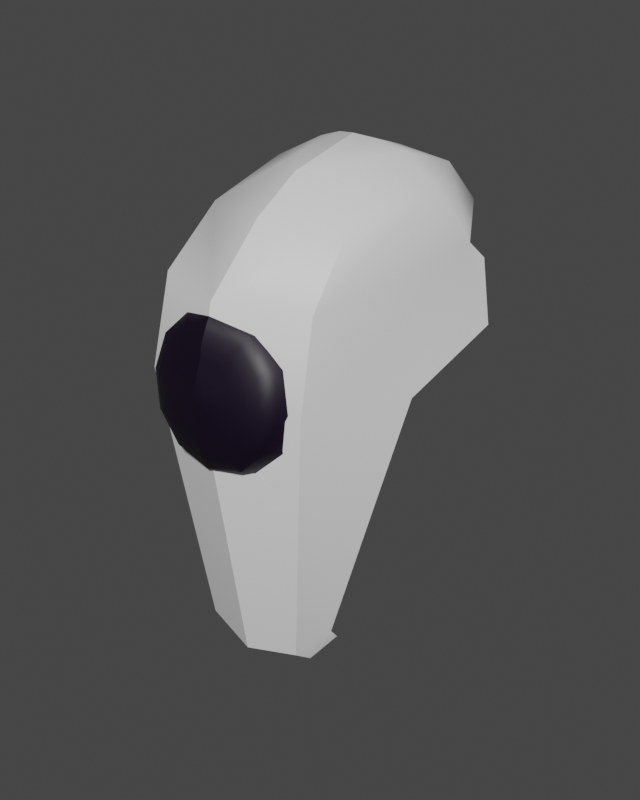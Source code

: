 # Source: Cabeca_2.blend  (saved by Blender 3.5.10; exported with 4.5.12 LTS)
import bpy
from mathutils import Matrix  # noqa: F401  (used for matrix-valued properties, if any)

bpy.ops.wm.read_factory_settings(use_empty=True)
scene = bpy.context.scene
scene.name = 'Scene'

# ---- collections
col_collection = bpy.data.collections.new('Collection'); scene.collection.children.link(col_collection)

# ---- materials (node trees are filled in below, after node groups)
mat_branco = bpy.data.materials.new('Branco')
mat_branco.use_transparent_shadow = False
mat_preto = bpy.data.materials.new('Preto')
mat_preto.alpha_threshold = 0.0
mat_preto.use_transparent_shadow = False
mat_preto.roughness = 0.5
mat_preto.line_color = (0.0, 0.0, 0.0, 1.0)

# ---- node groups
ng_auto_smooth = bpy.data.node_groups.new('Auto Smooth', 'GeometryNodeTree')
_s = ng_auto_smooth.interface.new_socket(name='Geometry', in_out='OUTPUT', socket_type='NodeSocketGeometry')
_s = ng_auto_smooth.interface.new_socket(name='Geometry', in_out='INPUT', socket_type='NodeSocketGeometry')
_s = ng_auto_smooth.interface.new_socket(name='Angle', in_out='INPUT', socket_type='NodeSocketFloat')
_s.subtype = 'ANGLE'
_s.min_value = 0.0
_s.max_value = 3.142
ng_auto_smooth.is_modifier = True
_N = ng_auto_smooth.nodes; _L = ng_auto_smooth.links
n0 = _N.new('NodeGroupOutput'); n0.name = 'Group Output'; n0.location = (480, -100)
n1 = _N.new('NodeGroupInput'); n1.name = 'Group Input'; n1.location = (-420, -300)
n2 = _N.new('NodeGroupInput'); n2.name = 'Group Input.001'; n2.location = (-60, -100)
n3 = _N.new('GeometryNodeSetShadeSmooth'); n3.name = 'Set Shade Smooth'; n3.location = (120, -100)
n3.domain = 'EDGE'
n4 = _N.new('GeometryNodeSetShadeSmooth'); n4.name = 'Set Shade Smooth.001'; n4.location = (300, -100)
n5 = _N.new('GeometryNodeInputMeshEdgeAngle'); n5.name = 'Edge Angle'; n5.location = (-420, -220)
n6 = _N.new('GeometryNodeInputEdgeSmooth'); n6.name = 'Is Edge Smooth'; n6.location = (-60, -160)
n7 = _N.new('GeometryNodeInputShadeSmooth'); n7.name = 'Is Face Smooth'; n7.location = (-240, -340)
n8 = _N.new('FunctionNodeBooleanMath'); n8.name = 'Boolean Math'; n8.location = (-60, -220)
n9 = _N.new('FunctionNodeCompare'); n9.name = 'Compare'; n9.location = (-240, -180)
n9.operation = 'LESS_EQUAL'
_L.new(n5.outputs[0], n9.inputs[0])
_L.new(n4.outputs[0], n0.inputs[0])
_L.new(n1.outputs[1], n9.inputs[1])
_L.new(n9.outputs[0], n8.inputs[0])
_L.new(n7.outputs[0], n8.inputs[1])
_L.new(n2.outputs[0], n3.inputs[0])
_L.new(n6.outputs[0], n3.inputs[1])
_L.new(n3.outputs[0], n4.inputs[0])
_L.new(n8.outputs[0], n3.inputs[2])
n0.is_active_output = True

# ---- material node trees
mat_branco.use_nodes = True; mat_branco.node_tree.nodes.clear()
_N = mat_branco.node_tree.nodes; _L = mat_branco.node_tree.links
n0 = _N.new('ShaderNodeBsdfPrincipled'); n0.name = 'Principled BSDF'; n0.location = (10, 300)
n0.distribution = 'GGX'
n0.subsurface_method = 'RANDOM_WALK_SKIN'
n0.inputs[3].default_value = 1.45
n0.inputs[27].default_value = (0.0, 0.0, 0.0, 1.0)
n0.inputs[28].default_value = 1.0
n1 = _N.new('ShaderNodeOutputMaterial'); n1.name = 'Material Output'; n1.location = (300, 300)
_L.new(n0.outputs[0], n1.inputs[0])
n1.is_active_output = True
mat_preto.use_nodes = True; mat_preto.node_tree.nodes.clear()
_N = mat_preto.node_tree.nodes; _L = mat_preto.node_tree.links
n0 = _N.new('ShaderNodeOutputMaterial'); n0.name = 'Material Output'; n0.location = (300, 300)
n1 = _N.new('ShaderNodeBsdfPrincipled'); n1.name = 'Principled BSDF'; n1.location = (10, 300)
n1.distribution = 'GGX'
n1.subsurface_method = 'RANDOM_WALK_SKIN'
n1.inputs[0].default_value = (0.004079, 0.0, 0.01027, 1.0)
n1.inputs[3].default_value = 1.45
n1.inputs[27].default_value = (0.0, 0.0, 0.0, 1.0)
n1.inputs[28].default_value = 1.0
_L.new(n1.outputs[0], n0.inputs[0])
n0.is_active_output = True

# ---- world
world_world = bpy.data.worlds.new('World'); scene.world = world_world
world_world.use_nodes = True; world_world.node_tree.nodes.clear()
_N = world_world.node_tree.nodes; _L = world_world.node_tree.links
n0 = _N.new('ShaderNodeOutputWorld'); n0.name = 'World Output'; n0.location = (300, 300)
n1 = _N.new('ShaderNodeBackground'); n1.name = 'Background'; n1.location = (10, 300)
n1.inputs[0].default_value = (0.05088, 0.05088, 0.05088, 1.0)
_L.new(n1.outputs[0], n0.inputs[0])
n0.is_active_output = True
world_world.color = (0.05088, 0.05088, 0.05088)
world_world.use_sun_shadow = False
world_world.sun_shadow_jitter_overblur = 0.0

# ---- meshes
me_cabeca = bpy.data.meshes.new('Cabeca')
me_cabeca.from_pydata([(0.1473, -0.3587, 1.555), (0.2371, -0.4362, 2.305), (0.2114, -0.2919, 1.627), (0.3375, -0.151, 2.293), (0.3239, 0.08387, 2.612), (0.2269, -0.3803, 2.543), (0.2459, 0.04555, 2.735), (0.202, -0.236, 2.687), (0.1294, 0.07767, 2.797), (0.07389, -0.0656, 2.794), (0.3793, 0.1024, 2.409), (0.3055, 0.1843, 2.542), (0.01997, -0.5323, 2.311), (0.03629, -0.5275, 2.282), (0.05251, -0.5261, 2.253), (0.06758, -0.5217, 2.226), (0.08543, -0.5126, 2.193), (0.1029, -0.4948, 2.159), (0.1091, -0.456, 2.141), (0.1207, -0.4211, 2.114), (0.2047, -0.4066, 2.197), (0.1844, -0.4429, 2.215), (0.1736, -0.4826, 2.228), (0.1433, -0.5026, 2.25), (0.1123, -0.5139, 2.27), (0.08616, -0.5203, 2.286), (0.05792, -0.5238, 2.303), (0.0293, -0.5307, 2.321), (0.03296, -0.5284, 2.334), (0.06597, -0.5186, 2.333), (0.09857, -0.5123, 2.332), (0.1287, -0.5033, 2.33), (0.1645, -0.4889, 2.328), (0.1996, -0.4658, 2.324), (0.212, -0.4251, 2.316), (0.2354, -0.3867, 2.31), (0.2047, -0.3669, 2.423), (0.1844, -0.4073, 2.418), (0.1736, -0.4491, 2.419), (0.1433, -0.4752, 2.406), (0.1123, -0.4927, 2.391), (0.08616, -0.5043, 2.377), (0.05792, -0.5134, 2.362), (0.02993, -0.5258, 2.348), (0.01997, -0.5241, 2.358), (0.03629, -0.5096, 2.384), (0.05251, -0.4984, 2.411), (0.06758, -0.4849, 2.435), (0.08545, -0.4651, 2.463), (0.1014, -0.436, 2.49), (0.105, -0.3939, 2.495), (0.1207, -0.3524, 2.505), (0.1525, 0.2896, 2.371), (0.1738, 0.2061, 2.756), (0.2002, 0.2893, 2.646), (0.05297, 0.05612, 2.823), (0.1386, 0.3384, 2.486), (0.1527, -0.3072, 1.515), (0.2169, -0.2744, 1.602), (-0.1473, -0.3587, 1.555), (-0.2371, -0.4362, 2.305), (-0.2114, -0.2919, 1.627), (-0.3375, -0.151, 2.293), (0.0, -0.2675, 1.606), (0.0, -0.23, 2.321), (0.0, -0.3873, 1.522), (0.0, -0.5117, 2.308), (0.0, 0.336, 2.656), (-0.3239, 0.08387, 2.612), (-0.2269, -0.3803, 2.543), (0.0, -0.4649, 2.547), (0.0, 0.2339, 2.766), (-0.2459, 0.04555, 2.735), (-0.202, -0.236, 2.687), (0.0, -0.3044, 2.702), (0.0, 0.04185, 2.83), (-0.1294, 0.07767, 2.797), (-0.07389, -0.0656, 2.794), (0.0, -0.1731, 2.781), (0.0, 0.3469, 2.341), (-0.3793, 0.1024, 2.409), (0.0, 0.3668, 2.464), (-0.3055, 0.1843, 2.542), (0.0, -0.5253, 2.209), (0.0, -0.5288, 2.24), (0.0, -0.5292, 2.274), (0.0, -0.5331, 2.307), (-0.01997, -0.5323, 2.311), (-0.03629, -0.5275, 2.282), (-0.05251, -0.5261, 2.253), (-0.06758, -0.5217, 2.226), (-0.08543, -0.5126, 2.193), (-0.1029, -0.4948, 2.159), (-0.1091, -0.456, 2.141), (-0.1207, -0.4211, 2.114), (-0.2047, -0.4066, 2.197), (-0.1844, -0.4429, 2.215), (-0.1736, -0.4826, 2.228), (-0.1433, -0.5026, 2.25), (-0.1123, -0.5139, 2.27), (-0.08616, -0.5203, 2.286), (-0.05792, -0.5238, 2.303), (-0.0293, -0.5307, 2.321), (-0.03296, -0.5284, 2.334), (-0.06597, -0.5186, 2.333), (-0.09857, -0.5123, 2.332), (-0.1287, -0.5033, 2.33), (-0.1645, -0.4889, 2.328), (-0.1996, -0.4658, 2.324), (-0.212, -0.4251, 2.316), (-0.2354, -0.3867, 2.31), (-0.2047, -0.3669, 2.423), (-0.1844, -0.4073, 2.418), (-0.1736, -0.4491, 2.419), (-0.1433, -0.4752, 2.406), (-0.1123, -0.4927, 2.391), (-0.08616, -0.5043, 2.377), (-0.05792, -0.5134, 2.362), (-0.02993, -0.5258, 2.348), (-0.01997, -0.5241, 2.358), (-0.03629, -0.5096, 2.384), (-0.05251, -0.4984, 2.411), (-0.06758, -0.4849, 2.435), (-0.08545, -0.4651, 2.463), (-0.1014, -0.436, 2.49), (-0.105, -0.3939, 2.495), (-0.1207, -0.3524, 2.505), (0.0, -0.4871, 2.484), (0.0, -0.5003, 2.452), (0.0, -0.5169, 2.171), (0.0, -0.4996, 2.132), (0.0, -0.461, 2.113), (0.0, -0.4264, 2.084), (0.0, -0.5309, 2.335), (0.0, -0.5051, 2.423), (0.0, -0.5172, 2.392), (0.0, -0.5235, 2.362), (0.0, -0.4709, 2.515), (0.0, -0.3919, 2.539), (0.0, -0.3471, 2.536), (-0.1525, 0.2896, 2.371), (-0.1738, 0.2061, 2.756), (-0.2002, 0.2893, 2.646), (-0.05297, 0.05612, 2.823), (-0.1386, 0.3384, 2.486), (-0.1527, -0.3072, 1.515), (-0.2169, -0.2744, 1.602), (0.0, -0.3177, 1.473), (0.0, -0.2483, 1.601)], [], [(63, 64, 3, 2), (2, 3, 1, 0), (63, 2, 58, 148), (3, 64, 79, 52, 10), (0, 1, 66, 65), (4, 54, 53, 6), (66, 1, 5, 70), (1, 3, 4, 5), (74, 7, 9, 78), (5, 4, 6, 7), (70, 5, 7, 74), (8, 55, 75, 78, 9), (6, 53, 55, 8), (7, 6, 8, 9), (10, 52, 56, 11), (4, 3, 10, 11), (67, 54, 56, 81), (17, 16, 129, 130), (16, 15, 83, 129), (12, 133, 86), (19, 18, 131, 132), (15, 14, 84, 83), (14, 13, 85, 84), (13, 12, 86, 85), (18, 17, 130, 131), (24, 25, 14, 15), (27, 133, 12), (26, 27, 12, 13), (21, 22, 17, 18), (22, 23, 16, 17), (23, 24, 15, 16), (20, 21, 18, 19), (25, 26, 13, 14), (35, 34, 21, 20), (32, 31, 24, 23), (33, 32, 23, 22), (30, 29, 26, 25), (34, 33, 22, 21), (28, 133, 27), (31, 30, 25, 24), (29, 28, 27, 26), (38, 39, 32, 33), (43, 133, 28), (36, 37, 34, 35), (37, 38, 33, 34), (41, 42, 29, 30), (39, 40, 31, 32), (42, 43, 28, 29), (40, 41, 30, 31), (46, 45, 42, 41), (44, 133, 43), (47, 46, 41, 40), (50, 49, 38, 37), (51, 50, 37, 36), (48, 47, 40, 39), (45, 44, 43, 42), (49, 48, 39, 38), (139, 138, 50, 51), (128, 134, 46, 47), (136, 133, 44), (127, 128, 47, 48), (135, 136, 44, 45), (137, 127, 48, 49), (134, 135, 45, 46), (138, 137, 49, 50), (56, 52, 79, 81), (53, 54, 67, 71), (55, 53, 71, 75), (56, 54, 4, 11), (148, 58, 57, 147), (2, 0, 57, 58), (0, 65, 147, 57), (63, 64, 62, 61), (61, 62, 60, 59), (63, 61, 146, 148), (62, 64, 79, 140, 80), (59, 60, 66, 65), (68, 142, 141, 72), (66, 60, 69, 70), (60, 62, 68, 69), (74, 73, 77, 78), (69, 68, 72, 73), (70, 69, 73, 74), (76, 143, 75, 78, 77), (72, 141, 143, 76), (73, 72, 76, 77), (80, 140, 144, 82), (68, 62, 80, 82), (67, 142, 144, 81), (92, 91, 129, 130), (91, 90, 83, 129), (87, 133, 86), (94, 93, 131, 132), (90, 89, 84, 83), (89, 88, 85, 84), (88, 87, 86, 85), (93, 92, 130, 131), (99, 100, 89, 90), (102, 133, 87), (101, 102, 87, 88), (96, 97, 92, 93), (97, 98, 91, 92), (98, 99, 90, 91), (95, 96, 93, 94), (100, 101, 88, 89), (110, 109, 96, 95), (107, 106, 99, 98), (108, 107, 98, 97), (105, 104, 101, 100), (109, 108, 97, 96), (103, 133, 102), (106, 105, 100, 99), (104, 103, 102, 101), (113, 114, 107, 108), (118, 133, 103), (111, 112, 109, 110), (112, 113, 108, 109), (116, 117, 104, 105), (114, 115, 106, 107), (117, 118, 103, 104), (115, 116, 105, 106), (121, 120, 117, 116), (119, 133, 118), (122, 121, 116, 115), (125, 124, 113, 112), (126, 125, 112, 111), (123, 122, 115, 114), (120, 119, 118, 117), (124, 123, 114, 113), (139, 138, 125, 126), (128, 134, 121, 122), (136, 133, 119), (127, 128, 122, 123), (135, 136, 119, 120), (137, 127, 123, 124), (134, 135, 120, 121), (138, 137, 124, 125), (144, 140, 79, 81), (141, 142, 67, 71), (143, 141, 71, 75), (144, 142, 68, 82), (148, 146, 145, 147), (61, 59, 145, 146), (59, 65, 147, 145)])
me_cabeca.polygons.foreach_set('use_smooth', [True] * 144)
me_cabeca.polygons.foreach_set('material_index', [0, 0, 0, 0, 0, 0, 0, 0, 0, 0, 0, 0, 0, 0, 0, 0, 0, 1, 1, 1, 1, 1, 1, 1, 1, 1, 1, 1, 1, 1, 1, 1, 1, 1, 1, 1, 1, 1, 1, 1, 1, 1, 1, 1, 1, 1, 1, 1, 1, 1, 1, 1, 1, 1, 1, 1, 1, 1, 1, 1, 1, 1, 1, 1, 1, 0, 0, 0, 0, 0, 0, 0, 0, 0, 0, 0, 0, 0, 0, 0, 0, 0, 0, 0, 0, 0, 0, 0, 0, 1, 1, 1, 1, 1, 1, 1, 1, 1, 1, 1, 1, 1, 1, 1, 1, 1, 1, 1, 1, 1, 1, 1, 1, 1, 1, 1, 1, 1, 1, 1, 1, 1, 1, 1, 1, 1, 1, 1, 1, 1, 1, 1, 1, 1, 1, 1, 1, 0, 0, 0, 0, 0, 0, 0])
_uv = me_cabeca.uv_layers.new(name='UVMap')
_uv.uv.foreach_set('vector', [0.375, 0.375, 0.625, 0.375, 0.625, 0.5, 0.375, 0.5, 0.375, 0.5, 0.625, 0.5, 0.625, 0.75, 0.375, 0.75, 0.375, 0.375, 0.375, 0.5, 0.375, 0.5, 0.375, 0.375, 0.625, 0.5, 0.625, 0.375, 0.625, 0.375, 0.625, 0.4069, 0.625, 0.5, 0.375, 0.75, 0.625, 0.75, 0.625, 0.875, 0.375, 0.875, 0.625, 0.5, 0.625, 0.4066, 0.625, 0.416, 0.625, 0.5, 0.625, 0.875, 0.625, 0.75, 0.625, 0.75, 0.625, 0.875, 0.625, 0.75, 0.625, 0.5, 0.625, 0.5, 0.625, 0.75, 0.625, 0.875, 0.625, 0.75, 0.625, 0.75, 0.625, 0.875, 0.625, 0.75, 0.625, 0.5, 0.625, 0.5, 0.625, 0.75, 0.625, 0.875, 0.625, 0.75, 0.625, 0.75, 0.625, 0.875, 0.625, 0.5, 0.6988, 0.5, 0.75, 0.5, 0.75, 0.75, 0.625, 0.75, 0.625, 0.5, 0.625, 0.416, 0.625, 0.4262, 0.625, 0.5, 0.625, 0.75, 0.625, 0.5, 0.625, 0.5, 0.625, 0.75, 0.625, 0.5, 0.625, 0.4069, 0.625, 0.4095, 0.625, 0.5, 0.625, 0.5, 0.625, 0.5, 0.625, 0.5, 0.625, 0.5, 0.625, 0.375, 0.625, 0.4066, 0.625, 0.4095, 0.625, 0.375, 0.3248, 0.9415, 0.3251, 0.9493, 0.2352, 0.9789, 0.2369, 0.9639, 0.3251, 0.9493, 0.3249, 0.9458, 0.2323, 0.9823, 0.2352, 0.9789, 0.2902, 0.9744, 0.2397, 0.952, 0.2103, 0.9377, 0.323, 0.8884, 0.3241, 0.9213, 0.238, 0.9365, 0.2384, 0.8884, 0.3249, 0.9458, 0.3242, 0.9327, 0.2271, 0.975, 0.2323, 0.9823, 0.3242, 0.9327, 0.3159, 0.9126, 0.2206, 0.9591, 0.2271, 0.975, 0.3159, 0.9126, 0.2902, 0.9744, 0.2103, 0.9377, 0.2206, 0.9591, 0.3241, 0.9213, 0.3248, 0.9415, 0.2369, 0.9639, 0.238, 0.9365, 0.3708, 0.964, 0.3537, 0.9537, 0.3242, 0.9327, 0.3249, 0.9458, 0.2473, 0.9145, 0.2056, 0.977, 0.2902, 0.9744, 0.307, 0.9358, 0.2473, 0.9145, 0.2902, 0.9744, 0.3159, 0.9126, 0.3845, 0.9279, 0.3827, 0.9523, 0.3248, 0.9415, 0.3241, 0.9213, 0.3827, 0.9523, 0.3787, 0.964, 0.3251, 0.9493, 0.3248, 0.9415, 0.3787, 0.964, 0.3708, 0.964, 0.3249, 0.9458, 0.3251, 0.9493, 0.3849, 0.8906, 0.3845, 0.9279, 0.3241, 0.9213, 0.323, 0.8884, 0.3537, 0.9537, 0.307, 0.9358, 0.3159, 0.9126, 0.3242, 0.9327, 0.4563, 0.8944, 0.4554, 0.9392, 0.3845, 0.9279, 0.3849, 0.8906, 0.4461, 0.9893, 0.4344, 0.9952, 0.3708, 0.964, 0.3787, 0.964, 0.4523, 0.9708, 0.4461, 0.9893, 0.3787, 0.964, 0.3827, 0.9523, 0.4105, 0.9897, 0.3484, 0.9754, 0.307, 0.9358, 0.3537, 0.9537, 0.4554, 0.9392, 0.4523, 0.9708, 0.3827, 0.9523, 0.3845, 0.9279, 0.2775, 0.9511, 0.2358, 1.014, 0.2473, 0.9145, 0.4344, 0.9952, 0.4105, 0.9897, 0.3537, 0.9537, 0.3708, 0.964, 0.3484, 0.9754, 0.2775, 0.9511, 0.2473, 0.9145, 0.307, 0.9358, 0.5356, 0.9922, 0.5295, 1.018, 0.4461, 0.9893, 0.4523, 0.9708, 0.3546, 0.9933, 0.313, 1.056, 0.2775, 0.9511, 0.5397, 0.8988, 0.5387, 0.9523, 0.4554, 0.9392, 0.4563, 0.8944, 0.5387, 0.9523, 0.5356, 0.9922, 0.4523, 0.9708, 0.4554, 0.9392, 0.4946, 1.031, 0.4342, 1.021, 0.3484, 0.9754, 0.4105, 0.9897, 0.5295, 1.018, 0.5179, 1.031, 0.4344, 0.9952, 0.4461, 0.9893, 0.4342, 1.021, 0.3546, 0.9933, 0.2775, 0.9511, 0.3484, 0.9754, 0.5179, 1.031, 0.4946, 1.031, 0.4105, 0.9897, 0.4344, 0.9952, 0.605, 1.067, 0.5637, 1.06, 0.4342, 1.021, 0.4946, 1.031, 0.4796, 1.033, 0.4379, 1.096, 0.3546, 0.9933, 0.6209, 1.062, 0.605, 1.067, 0.4946, 1.031, 0.5179, 1.031, 0.6345, 0.9636, 0.6327, 1.011, 0.5356, 0.9922, 0.5387, 0.9523, 0.6349, 0.9026, 0.6345, 0.9636, 0.5387, 0.9523, 0.5397, 0.8988, 0.6286, 1.044, 0.6209, 1.062, 0.5179, 1.031, 0.5295, 1.018, 0.5637, 1.06, 0.4796, 1.033, 0.3546, 0.9933, 0.4342, 1.021, 0.6327, 1.011, 0.6286, 1.044, 0.5295, 1.018, 0.5356, 0.9922, 0.7395, 0.9048, 0.7393, 0.9687, 0.6345, 0.9636, 0.6349, 0.9026, 0.735, 1.103, 0.7307, 1.119, 0.605, 1.067, 0.6209, 1.062, 0.6926, 1.112, 0.6407, 1.13, 0.4796, 1.033, 0.7374, 1.072, 0.735, 1.103, 0.6209, 1.062, 0.6286, 1.044, 0.722, 1.122, 0.6926, 1.112, 0.4796, 1.033, 0.5637, 1.06, 0.7387, 1.028, 0.7374, 1.072, 0.6286, 1.044, 0.6327, 1.011, 0.7307, 1.119, 0.722, 1.122, 0.5637, 1.06, 0.605, 1.067, 0.7393, 0.9687, 0.7387, 1.028, 0.6327, 1.011, 0.6345, 0.9636, 0.625, 0.4095, 0.625, 0.4069, 0.625, 0.375, 0.625, 0.375, 0.625, 0.416, 0.625, 0.4066, 0.625, 0.375, 0.625, 0.375, 0.625, 0.4262, 0.625, 0.416, 0.625, 0.375, 0.625, 0.375, 0.625, 0.4095, 0.625, 0.4066, 0.625, 0.5, 0.625, 0.5, 0.25, 0.5, 0.375, 0.5, 0.375, 0.75, 0.25, 0.75, 0.375, 0.5, 0.375, 0.75, 0.375, 0.75, 0.375, 0.5, 0.375, 0.75, 0.375, 0.875, 0.375, 0.875, 0.375, 0.75, 0.375, 0.375, 0.625, 0.375, 0.625, 0.5, 0.375, 0.5, 0.375, 0.5, 0.625, 0.5, 0.625, 0.75, 0.375, 0.75, 0.375, 0.375, 0.375, 0.5, 0.375, 0.5, 0.375, 0.375, 0.625, 0.5, 0.625, 0.375, 0.625, 0.375, 0.625, 0.4069, 0.625, 0.5, 0.375, 0.75, 0.625, 0.75, 0.625, 0.875, 0.375, 0.875, 0.625, 0.5, 0.625, 0.4066, 0.625, 0.416, 0.625, 0.5, 0.625, 0.875, 0.625, 0.75, 0.625, 0.75, 0.625, 0.875, 0.625, 0.75, 0.625, 0.5, 0.625, 0.5, 0.625, 0.75, 0.625, 0.875, 0.625, 0.75, 0.625, 0.75, 0.625, 0.875, 0.625, 0.75, 0.625, 0.5, 0.625, 0.5, 0.625, 0.75, 0.625, 0.875, 0.625, 0.75, 0.625, 0.75, 0.625, 0.875, 0.625, 0.5, 0.6988, 0.5, 0.75, 0.5, 0.75, 0.75, 0.625, 0.75, 0.625, 0.5, 0.625, 0.416, 0.625, 0.4262, 0.625, 0.5, 0.625, 0.75, 0.625, 0.5, 0.625, 0.5, 0.625, 0.75, 0.625, 0.5, 0.625, 0.4069, 0.625, 0.4095, 0.625, 0.5, 0.625, 0.5, 0.625, 0.5, 0.625, 0.5, 0.625, 0.5, 0.625, 0.375, 0.625, 0.4066, 0.625, 0.4095, 0.625, 0.375, 0.3248, 0.9415, 0.3251, 0.9493, 0.2352, 0.9789, 0.2369, 0.9639, 0.3251, 0.9493, 0.3249, 0.9458, 0.2323, 0.9823, 0.2352, 0.9789, 0.2902, 0.9744, 0.2397, 0.952, 0.2103, 0.9377, 0.323, 0.8884, 0.3241, 0.9213, 0.238, 0.9365, 0.2384, 0.8884, 0.3249, 0.9458, 0.3242, 0.9327, 0.2271, 0.975, 0.2323, 0.9823, 0.3242, 0.9327, 0.3159, 0.9126, 0.2206, 0.9591, 0.2271, 0.975, 0.3159, 0.9126, 0.2902, 0.9744, 0.2103, 0.9377, 0.2206, 0.9591, 0.3241, 0.9213, 0.3248, 0.9415, 0.2369, 0.9639, 0.238, 0.9365, 0.3708, 0.964, 0.3537, 0.9537, 0.3242, 0.9327, 0.3249, 0.9458, 0.2473, 0.9145, 0.2056, 0.977, 0.2902, 0.9744, 0.307, 0.9358, 0.2473, 0.9145, 0.2902, 0.9744, 0.3159, 0.9126, 0.3845, 0.9279, 0.3827, 0.9523, 0.3248, 0.9415, 0.3241, 0.9213, 0.3827, 0.9523, 0.3787, 0.964, 0.3251, 0.9493, 0.3248, 0.9415, 0.3787, 0.964, 0.3708, 0.964, 0.3249, 0.9458, 0.3251, 0.9493, 0.3849, 0.8906, 0.3845, 0.9279, 0.3241, 0.9213, 0.323, 0.8884, 0.3537, 0.9537, 0.307, 0.9358, 0.3159, 0.9126, 0.3242, 0.9327, 0.4563, 0.8944, 0.4554, 0.9392, 0.3845, 0.9279, 0.3849, 0.8906, 0.4461, 0.9893, 0.4344, 0.9952, 0.3708, 0.964, 0.3787, 0.964, 0.4523, 0.9708, 0.4461, 0.9893, 0.3787, 0.964, 0.3827, 0.9523, 0.4105, 0.9897, 0.3484, 0.9754, 0.307, 0.9358, 0.3537, 0.9537, 0.4554, 0.9392, 0.4523, 0.9708, 0.3827, 0.9523, 0.3845, 0.9279, 0.2775, 0.9511, 0.2358, 1.014, 0.2473, 0.9145, 0.4344, 0.9952, 0.4105, 0.9897, 0.3537, 0.9537, 0.3708, 0.964, 0.3484, 0.9754, 0.2775, 0.9511, 0.2473, 0.9145, 0.307, 0.9358, 0.5356, 0.9922, 0.5295, 1.018, 0.4461, 0.9893, 0.4523, 0.9708, 0.3546, 0.9933, 0.313, 1.056, 0.2775, 0.9511, 0.5397, 0.8988, 0.5387, 0.9523, 0.4554, 0.9392, 0.4563, 0.8944, 0.5387, 0.9523, 0.5356, 0.9922, 0.4523, 0.9708, 0.4554, 0.9392, 0.4946, 1.031, 0.4342, 1.021, 0.3484, 0.9754, 0.4105, 0.9897, 0.5295, 1.018, 0.5179, 1.031, 0.4344, 0.9952, 0.4461, 0.9893, 0.4342, 1.021, 0.3546, 0.9933, 0.2775, 0.9511, 0.3484, 0.9754, 0.5179, 1.031, 0.4946, 1.031, 0.4105, 0.9897, 0.4344, 0.9952, 0.605, 1.067, 0.5637, 1.06, 0.4342, 1.021, 0.4946, 1.031, 0.4796, 1.033, 0.4379, 1.096, 0.3546, 0.9933, 0.6209, 1.062, 0.605, 1.067, 0.4946, 1.031, 0.5179, 1.031, 0.6345, 0.9636, 0.6327, 1.011, 0.5356, 0.9922, 0.5387, 0.9523, 0.6349, 0.9026, 0.6345, 0.9636, 0.5387, 0.9523, 0.5397, 0.8988, 0.6286, 1.044, 0.6209, 1.062, 0.5179, 1.031, 0.5295, 1.018, 0.5637, 1.06, 0.4796, 1.033, 0.3546, 0.9933, 0.4342, 1.021, 0.6327, 1.011, 0.6286, 1.044, 0.5295, 1.018, 0.5356, 0.9922, 0.7395, 0.9048, 0.7393, 0.9687, 0.6345, 0.9636, 0.6349, 0.9026, 0.735, 1.103, 0.7307, 1.119, 0.605, 1.067, 0.6209, 1.062, 0.6926, 1.112, 0.6407, 1.13, 0.4796, 1.033, 0.7374, 1.072, 0.735, 1.103, 0.6209, 1.062, 0.6286, 1.044, 0.722, 1.122, 0.6926, 1.112, 0.4796, 1.033, 0.5637, 1.06, 0.7387, 1.028, 0.7374, 1.072, 0.6286, 1.044, 0.6327, 1.011, 0.7307, 1.119, 0.722, 1.122, 0.5637, 1.06, 0.605, 1.067, 0.7393, 0.9687, 0.7387, 1.028, 0.6327, 1.011, 0.6345, 0.9636, 0.625, 0.4095, 0.625, 0.4069, 0.625, 0.375, 0.625, 0.375, 0.625, 0.416, 0.625, 0.4066, 0.625, 0.375, 0.625, 0.375, 0.625, 0.4262, 0.625, 0.416, 0.625, 0.375, 0.625, 0.375, 0.625, 0.4095, 0.625, 0.4066, 0.625, 0.5, 0.625, 0.5, 0.25, 0.5, 0.375, 0.5, 0.375, 0.75, 0.25, 0.75, 0.375, 0.5, 0.375, 0.75, 0.375, 0.75, 0.375, 0.5, 0.375, 0.75, 0.375, 0.875, 0.375, 0.875, 0.375, 0.75])
me_cabeca.materials.append(mat_branco)
me_cabeca.materials.append(mat_preto)
me_cabeca.update()

# ---- objects
ob_cabeca_2 = bpy.data.objects.new('Cabeca_2', me_cabeca)

# ---- transforms, parenting, visibility, modifiers, constraints
ob_cabeca_2.location = (0.0, 0.0, 0.0)
_m = ob_cabeca_2.modifiers.new('Auto Smooth', 'NODES')
_m.node_group = ng_auto_smooth
_gi = [s.identifier for s in ng_auto_smooth.interface.items_tree if s.item_type == 'SOCKET' and s.in_out == 'INPUT']
_m[_gi[1]] = 0.6981  # Angle

# ---- collection membership
col_collection.objects.link(ob_cabeca_2)

# ---- scene / render settings (as saved in the file)
scene.frame_start = 1; scene.frame_end = 250; scene.frame_set(250)
scene.render.engine = 'BLENDER_EEVEE_NEXT'
scene.render.resolution_x = 1080
scene.render.resolution_y = 1350
scene.cycles.sampling_pattern = 'TABULATED_SOBOL'
scene.view_settings.view_transform = 'Filmic'
bpy.context.view_layer.update()

# ---- added for rendering (the .blend has no active camera and no usable light): camera, sun
cam_auto = bpy.data.cameras.new('AutoCamera')
cam_auto.lens = 50.0
cam_auto.sensor_width = 36.0
cam_auto.clip_end = 1000.0
ob_auto_camera = bpy.data.objects.new('AutoCamera', cam_auto)
scene.collection.objects.link(ob_auto_camera)
ob_auto_camera.location = (1.66189, -2.07742, 3.4806)
ob_auto_camera.rotation_euler = (1.09748, -7.21219e-08, 0.694738)
scene.camera = ob_auto_camera
light_auto_sun = bpy.data.lights.new('AutoSun', 'SUN')
light_auto_sun.energy = 3.0
light_auto_sun.angle = 0.0523599
ob_auto_sun = bpy.data.objects.new('AutoSun', light_auto_sun)
scene.collection.objects.link(ob_auto_sun)
ob_auto_sun.rotation_euler = (0.872665, 0.174533, 0.523599)
bpy.context.view_layer.update()
